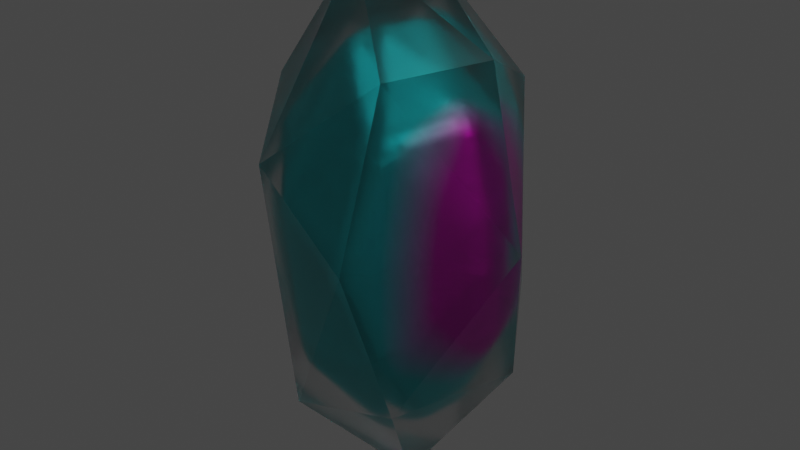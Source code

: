 # Source: crystal.blend  (saved by Blender 2.91.10; exported with 4.5.12 LTS)
import bpy
from mathutils import Matrix  # noqa: F401  (used for matrix-valued properties, if any)

bpy.ops.wm.read_factory_settings(use_empty=True)
scene = bpy.context.scene
scene.name = 'Scene'

# ---- collections
col_collection = bpy.data.collections.new('Collection'); scene.collection.children.link(col_collection)

# ---- materials (node trees are filled in below, after node groups)
mat_material_001 = bpy.data.materials.new('Material.001')
mat_material_002 = bpy.data.materials.new('Material.002')

# ---- material node trees
mat_material_001.use_nodes = True; mat_material_001.node_tree.nodes.clear()
_N = mat_material_001.node_tree.nodes; _L = mat_material_001.node_tree.links
n0 = _N.new('ShaderNodeOutputMaterial'); n0.name = 'Material Output'; n0.location = (300, 300)
n1 = _N.new('ShaderNodeBsdfPrincipled'); n1.name = 'Principled BSDF'; n1.location = (10, 300)
n1.distribution = 'GGX'
n1.subsurface_method = 'BURLEY'
n1.inputs[2].default_value = 0.2979
n1.inputs[3].default_value = 1.45
n1.inputs[18].default_value = 1.0
n1.inputs[19].default_value = 0.25
n1.inputs[20].default_value = 0.0
n1.inputs[27].default_value = (0.0, 0.0, 0.0, 2.0)
n1.inputs[28].default_value = 1.0
_L.new(n1.outputs[0], n0.inputs[0])
n0.is_active_output = True
mat_material_002.use_nodes = True; mat_material_002.node_tree.nodes.clear()
_N = mat_material_002.node_tree.nodes; _L = mat_material_002.node_tree.links
n0 = _N.new('ShaderNodeBsdfPrincipled'); n0.name = 'Principled BSDF'; n0.location = (10, 300)
n0.distribution = 'GGX'
n0.subsurface_method = 'BURLEY'
n0.inputs[1].default_value = 1.0
n0.inputs[3].default_value = 1.45
n0.inputs[27].default_value = (0.0, 0.0, 0.0, 1.0)
n0.inputs[28].default_value = 1.0
n1 = _N.new('ShaderNodeOutputMaterial'); n1.name = 'Material Output'; n1.location = (300, 300)
n2 = _N.new('ShaderNodeMapping'); n2.name = 'Mapping'; n2.location = (-773, 310)
n3 = _N.new('ShaderNodeTexCoord'); n3.name = 'Texture Coordinate'; n3.location = (-1044, 234)
n4 = _N.new('ShaderNodeValToRGB'); n4.name = 'ColorRamp'; n4.location = (-372, 231)
while len(n4.color_ramp.elements) > 1: n4.color_ramp.elements.remove(n4.color_ramp.elements[-1])
n4.color_ramp.elements[0].position = 0.2359; n4.color_ramp.elements[0].color = (0.01781, 0.8956, 0.95, 1.0)
_e = n4.color_ramp.elements.new(0.5775); _e.color = (1.0, 0.002724, 0.7855, 1.0)
n5 = _N.new('ShaderNodeTexGradient'); n5.name = 'Gradient Texture'; n5.location = (-578, 181)
n5.gradient_type = 'QUADRATIC'
_L.new(n0.outputs[0], n1.inputs[0])
_L.new(n4.outputs[0], n0.inputs[0])
_L.new(n5.outputs[0], n4.inputs[0])
_L.new(n2.outputs[0], n5.inputs[0])
_L.new(n3.outputs[3], n2.inputs[0])
n1.is_active_output = True

# ---- world
world_world = bpy.data.worlds.new('World'); scene.world = world_world
world_world.use_nodes = True; world_world.node_tree.nodes.clear()
_N = world_world.node_tree.nodes; _L = world_world.node_tree.links
n0 = _N.new('ShaderNodeOutputWorld'); n0.name = 'World Output'; n0.location = (300, 300)
n1 = _N.new('ShaderNodeBackground'); n1.name = 'Background'; n1.location = (10, 300)
n1.inputs[0].default_value = (0.05088, 0.05088, 0.05088, 1.0)
_L.new(n1.outputs[0], n0.inputs[0])
n0.is_active_output = True
world_world.color = (0.05088, 0.05088, 0.05088)
world_world.use_sun_shadow = False
world_world.sun_shadow_jitter_overblur = 0.0

# ---- lights
light_light = bpy.data.lights.new('Light', 'POINT')
light_light.transmission_factor = 0.0
light_light.energy = 500.0
light_light.shadow_soft_size = 0.1
light_light.shadow_maximum_resolution = 0.006
light_light.use_absolute_resolution = True

# ---- meshes
me_icosphere = bpy.data.meshes.new('Icosphere')
me_icosphere.from_pydata([(0.0, 0.0, -1.0), (0.7236, -0.5257, -0.4472), (-0.2764, -0.8506, -0.4472), (-0.8944, 0.0, -0.4472), (-0.2764, 0.8506, -0.4472), (0.7236, 0.5257, -0.4472), (0.2764, -0.8506, 0.4472), (-0.7236, -0.5257, 0.4472), (-0.7236, 0.5257, 0.4472), (0.2764, 0.8506, 0.4472), (0.8944, 0.0, 0.4472), (0.0, 0.0, 1.0), (-0.1625, -0.5, -0.8507), (0.4253, -0.309, -0.8507), (0.2629, -0.809, -0.5257), (0.8506, 0.0, -0.5257), (0.4253, 0.309, -0.8507), (-0.5257, 0.0, -0.8507), (-0.6882, -0.5, -0.5257), (-0.1625, 0.5, -0.8507), (-0.6882, 0.5, -0.5257), (0.2629, 0.809, -0.5257), (0.9511, -0.309, 0.0), (0.9511, 0.309, 0.0), (0.0, -1.0, 0.0), (0.5878, -0.809, 0.0), (-0.9511, -0.309, 0.0), (-0.5878, -0.809, 0.0), (-0.5878, 0.809, 0.0), (-0.9511, 0.309, 0.0), (0.5878, 0.809, 0.0), (0.0, 1.0, 0.0), (0.6882, -0.5, 0.5257), (-0.2629, -0.809, 0.5257), (-0.8506, 0.0, 0.5257), (-0.2629, 0.809, 0.5257), (0.6882, 0.5, 0.5257), (0.1625, -0.5, 0.8507), (0.5257, 0.0, 0.8507), (-0.4253, -0.309, 0.8507), (-0.4253, 0.309, 0.8507), (0.1625, 0.5, 0.8507)], [], [(0, 13, 12), (1, 13, 15), (0, 12, 17), (0, 17, 19), (0, 19, 16), (1, 15, 22), (2, 14, 24), (3, 18, 26), (4, 20, 28), (5, 21, 30), (1, 22, 25), (2, 24, 27), (3, 26, 29), (4, 28, 31), (5, 30, 23), (6, 32, 37), (7, 33, 39), (8, 34, 40), (9, 35, 41), (10, 36, 38), (38, 41, 11), (38, 36, 41), (36, 9, 41), (41, 40, 11), (41, 35, 40), (35, 8, 40), (40, 39, 11), (40, 34, 39), (34, 7, 39), (39, 37, 11), (39, 33, 37), (33, 6, 37), (37, 38, 11), (37, 32, 38), (32, 10, 38), (23, 36, 10), (23, 30, 36), (30, 9, 36), (31, 35, 9), (31, 28, 35), (28, 8, 35), (29, 34, 8), (29, 26, 34), (26, 7, 34), (27, 33, 7), (27, 24, 33), (24, 6, 33), (25, 32, 6), (25, 22, 32), (22, 10, 32), (30, 31, 9), (30, 21, 31), (21, 4, 31), (28, 29, 8), (28, 20, 29), (20, 3, 29), (26, 27, 7), (26, 18, 27), (18, 2, 27), (24, 25, 6), (24, 14, 25), (14, 1, 25), (22, 23, 10), (22, 15, 23), (15, 5, 23), (16, 21, 5), (16, 19, 21), (19, 4, 21), (19, 20, 4), (19, 17, 20), (17, 3, 20), (17, 18, 3), (17, 12, 18), (12, 2, 18), (15, 16, 5), (15, 13, 16), (13, 0, 16), (12, 14, 2), (12, 13, 14), (13, 1, 14)])
_uv = me_icosphere.uv_layers.new(name='UVMap')
_uv.uv.foreach_set('vector', [0.8182, 0.0, 0.7727, 0.07873, 0.8636, 0.07873, 0.7273, 0.1575, 0.6818, 0.07873, 0.6364, 0.1575, 0.09091, 0.0, 0.04545, 0.07873, 0.1364, 0.07873, 0.2727, 0.0, 0.2273, 0.07873, 0.3182, 0.07873, 0.4545, 0.0, 0.4091, 0.07873, 0.5, 0.07873, 0.7273, 0.1575, 0.6364, 0.1575, 0.6818, 0.2362, 0.9091, 0.1575, 0.8182, 0.1575, 0.8636, 0.2362, 0.1818, 0.1575, 0.09091, 0.1575, 0.1364, 0.2362, 0.3636, 0.1575, 0.2727, 0.1575, 0.3182, 0.2362, 0.5455, 0.1575, 0.4545, 0.1575, 0.5, 0.2362, 0.7273, 0.1575, 0.6818, 0.2362, 0.7727, 0.2362, 0.9091, 0.1575, 0.8636, 0.2362, 0.9545, 0.2362, 0.1818, 0.1575, 0.1364, 0.2362, 0.2273, 0.2362, 0.3636, 0.1575, 0.3182, 0.2362, 0.4091, 0.2362, 0.5455, 0.1575, 0.5, 0.2362, 0.5909, 0.2362, 0.8182, 0.3149, 0.7273, 0.3149, 0.7727, 0.3937, 1.0, 0.3149, 0.9091, 0.3149, 0.9545, 0.3937, 0.2727, 0.3149, 0.1818, 0.3149, 0.2273, 0.3937, 0.4545, 0.3149, 0.3636, 0.3149, 0.4091, 0.3937, 0.6364, 0.3149, 0.5455, 0.3149, 0.5909, 0.3937, 0.5909, 0.3937, 0.5, 0.3937, 0.5455, 0.4724, 0.5909, 0.3937, 0.5455, 0.3149, 0.5, 0.3937, 0.5455, 0.3149, 0.4545, 0.3149, 0.5, 0.3937, 0.4091, 0.3937, 0.3182, 0.3937, 0.3636, 0.4724, 0.4091, 0.3937, 0.3636, 0.3149, 0.3182, 0.3937, 0.3636, 0.3149, 0.2727, 0.3149, 0.3182, 0.3937, 0.2273, 0.3937, 0.1364, 0.3937, 0.1818, 0.4724, 0.2273, 0.3937, 0.1818, 0.3149, 0.1364, 0.3937, 0.1818, 0.3149, 0.09091, 0.3149, 0.1364, 0.3937, 0.9545, 0.3937, 0.8636, 0.3937, 0.9091, 0.4724, 0.9545, 0.3937, 0.9091, 0.3149, 0.8636, 0.3937, 0.9091, 0.3149, 0.8182, 0.3149, 0.8636, 0.3937, 0.7727, 0.3937, 0.6818, 0.3937, 0.7273, 0.4724, 0.7727, 0.3937, 0.7273, 0.3149, 0.6818, 0.3937, 0.7273, 0.3149, 0.6364, 0.3149, 0.6818, 0.3937, 0.5909, 0.2362, 0.5455, 0.3149, 0.6364, 0.3149, 0.5909, 0.2362, 0.5, 0.2362, 0.5455, 0.3149, 0.5, 0.2362, 0.4545, 0.3149, 0.5455, 0.3149, 0.4091, 0.2362, 0.3636, 0.3149, 0.4545, 0.3149, 0.4091, 0.2362, 0.3182, 0.2362, 0.3636, 0.3149, 0.3182, 0.2362, 0.2727, 0.3149, 0.3636, 0.3149, 0.2273, 0.2362, 0.1818, 0.3149, 0.2727, 0.3149, 0.2273, 0.2362, 0.1364, 0.2362, 0.1818, 0.3149, 0.1364, 0.2362, 0.09091, 0.3149, 0.1818, 0.3149, 0.9545, 0.2362, 0.9091, 0.3149, 1.0, 0.3149, 0.9545, 0.2362, 0.8636, 0.2362, 0.9091, 0.3149, 0.8636, 0.2362, 0.8182, 0.3149, 0.9091, 0.3149, 0.7727, 0.2362, 0.7273, 0.3149, 0.8182, 0.3149, 0.7727, 0.2362, 0.6818, 0.2362, 0.7273, 0.3149, 0.6818, 0.2362, 0.6364, 0.3149, 0.7273, 0.3149, 0.5, 0.2362, 0.4091, 0.2362, 0.4545, 0.3149, 0.5, 0.2362, 0.4545, 0.1575, 0.4091, 0.2362, 0.4545, 0.1575, 0.3636, 0.1575, 0.4091, 0.2362, 0.3182, 0.2362, 0.2273, 0.2362, 0.2727, 0.3149, 0.3182, 0.2362, 0.2727, 0.1575, 0.2273, 0.2362, 0.2727, 0.1575, 0.1818, 0.1575, 0.2273, 0.2362, 0.1364, 0.2362, 0.04545, 0.2362, 0.09091, 0.3149, 0.1364, 0.2362, 0.09091, 0.1575, 0.04545, 0.2362, 0.09091, 0.1575, 0.0, 0.1575, 0.04545, 0.2362, 0.8636, 0.2362, 0.7727, 0.2362, 0.8182, 0.3149, 0.8636, 0.2362, 0.8182, 0.1575, 0.7727, 0.2362, 0.8182, 0.1575, 0.7273, 0.1575, 0.7727, 0.2362, 0.6818, 0.2362, 0.5909, 0.2362, 0.6364, 0.3149, 0.6818, 0.2362, 0.6364, 0.1575, 0.5909, 0.2362, 0.6364, 0.1575, 0.5455, 0.1575, 0.5909, 0.2362, 0.5, 0.07873, 0.4545, 0.1575, 0.5455, 0.1575, 0.5, 0.07873, 0.4091, 0.07873, 0.4545, 0.1575, 0.4091, 0.07873, 0.3636, 0.1575, 0.4545, 0.1575, 0.3182, 0.07873, 0.2727, 0.1575, 0.3636, 0.1575, 0.3182, 0.07873, 0.2273, 0.07873, 0.2727, 0.1575, 0.2273, 0.07873, 0.1818, 0.1575, 0.2727, 0.1575, 0.1364, 0.07873, 0.09091, 0.1575, 0.1818, 0.1575, 0.1364, 0.07873, 0.04545, 0.07873, 0.09091, 0.1575, 0.04545, 0.07873, 0.0, 0.1575, 0.09091, 0.1575, 0.6364, 0.1575, 0.5909, 0.07873, 0.5455, 0.1575, 0.6364, 0.1575, 0.6818, 0.07873, 0.5909, 0.07873, 0.6818, 0.07873, 0.6364, 0.0, 0.5909, 0.07873, 0.8636, 0.07873, 0.8182, 0.1575, 0.9091, 0.1575, 0.8636, 0.07873, 0.7727, 0.07873, 0.8182, 0.1575, 0.7727, 0.07873, 0.7273, 0.1575, 0.8182, 0.1575])
me_icosphere.materials.append(mat_material_001)
me_icosphere.use_remesh_fix_poles = True
me_icosphere.use_remesh_preserve_attributes = False
me_icosphere.use_mirror_vertex_groups = False
me_icosphere.update()
me_icosphere_001 = bpy.data.meshes.new('Icosphere.001')
me_icosphere_001.from_pydata([(0.0, 0.0, -1.0), (0.7236, -0.5257, -0.4472), (-0.2764, -0.8506, -0.4472), (-0.8944, 0.0, -0.4472), (-0.2764, 0.8506, -0.4472), (0.7236, 0.5257, -0.4472), (0.2764, -0.8506, 0.4472), (-0.7236, -0.5257, 0.4472), (-0.7236, 0.5257, 0.4472), (0.2764, 0.8506, 0.4472), (0.8944, 0.0, 0.4472), (0.0, 0.0, 1.0), (-0.1625, -0.5, -0.8507), (0.4253, -0.309, -0.8507), (0.2629, -0.809, -0.5257), (0.8506, 0.0, -0.5257), (0.4253, 0.309, -0.8507), (-0.5257, 0.0, -0.8507), (-0.6882, -0.5, -0.5257), (-0.1625, 0.5, -0.8507), (-0.6882, 0.5, -0.5257), (0.2629, 0.809, -0.5257), (0.9511, -0.309, 0.0), (0.9511, 0.309, 0.0), (0.0, -1.0, 0.0), (0.5878, -0.809, 0.0), (-0.9511, -0.309, 0.0), (-0.5878, -0.809, 0.0), (-0.5878, 0.809, 0.0), (-0.9511, 0.309, 0.0), (0.5878, 0.809, 0.0), (0.0, 1.0, 0.0), (0.6882, -0.5, 0.5257), (-0.2629, -0.809, 0.5257), (-0.8506, 0.0, 0.5257), (-0.2629, 0.809, 0.5257), (0.6882, 0.5, 0.5257), (0.1625, -0.5, 0.8507), (0.5257, 0.0, 0.8507), (-0.4253, -0.309, 0.8507), (-0.4253, 0.309, 0.8507), (0.1625, 0.5, 0.8507)], [], [(0, 13, 12), (1, 13, 15), (0, 12, 17), (0, 17, 19), (0, 19, 16), (1, 15, 22), (2, 14, 24), (3, 18, 26), (4, 20, 28), (5, 21, 30), (1, 22, 25), (2, 24, 27), (3, 26, 29), (4, 28, 31), (5, 30, 23), (6, 32, 37), (7, 33, 39), (8, 34, 40), (9, 35, 41), (10, 36, 38), (38, 41, 11), (38, 36, 41), (36, 9, 41), (41, 40, 11), (41, 35, 40), (35, 8, 40), (40, 39, 11), (40, 34, 39), (34, 7, 39), (39, 37, 11), (39, 33, 37), (33, 6, 37), (37, 38, 11), (37, 32, 38), (32, 10, 38), (23, 36, 10), (23, 30, 36), (30, 9, 36), (31, 35, 9), (31, 28, 35), (28, 8, 35), (29, 34, 8), (29, 26, 34), (26, 7, 34), (27, 33, 7), (27, 24, 33), (24, 6, 33), (25, 32, 6), (25, 22, 32), (22, 10, 32), (30, 31, 9), (30, 21, 31), (21, 4, 31), (28, 29, 8), (28, 20, 29), (20, 3, 29), (26, 27, 7), (26, 18, 27), (18, 2, 27), (24, 25, 6), (24, 14, 25), (14, 1, 25), (22, 23, 10), (22, 15, 23), (15, 5, 23), (16, 21, 5), (16, 19, 21), (19, 4, 21), (19, 20, 4), (19, 17, 20), (17, 3, 20), (17, 18, 3), (17, 12, 18), (12, 2, 18), (15, 16, 5), (15, 13, 16), (13, 0, 16), (12, 14, 2), (12, 13, 14), (13, 1, 14)])
_uv = me_icosphere_001.uv_layers.new(name='UVMap')
_uv.uv.foreach_set('vector', [0.8182, 0.0, 0.7727, 0.07873, 0.8636, 0.07873, 0.7273, 0.1575, 0.6818, 0.07873, 0.6364, 0.1575, 0.09091, 0.0, 0.04545, 0.07873, 0.1364, 0.07873, 0.2727, 0.0, 0.2273, 0.07873, 0.3182, 0.07873, 0.4545, 0.0, 0.4091, 0.07873, 0.5, 0.07873, 0.7273, 0.1575, 0.6364, 0.1575, 0.6818, 0.2362, 0.9091, 0.1575, 0.8182, 0.1575, 0.8636, 0.2362, 0.1818, 0.1575, 0.09091, 0.1575, 0.1364, 0.2362, 0.3636, 0.1575, 0.2727, 0.1575, 0.3182, 0.2362, 0.5455, 0.1575, 0.4545, 0.1575, 0.5, 0.2362, 0.7273, 0.1575, 0.6818, 0.2362, 0.7727, 0.2362, 0.9091, 0.1575, 0.8636, 0.2362, 0.9545, 0.2362, 0.1818, 0.1575, 0.1364, 0.2362, 0.2273, 0.2362, 0.3636, 0.1575, 0.3182, 0.2362, 0.4091, 0.2362, 0.5455, 0.1575, 0.5, 0.2362, 0.5909, 0.2362, 0.8182, 0.3149, 0.7273, 0.3149, 0.7727, 0.3937, 1.0, 0.3149, 0.9091, 0.3149, 0.9545, 0.3937, 0.2727, 0.3149, 0.1818, 0.3149, 0.2273, 0.3937, 0.4545, 0.3149, 0.3636, 0.3149, 0.4091, 0.3937, 0.6364, 0.3149, 0.5455, 0.3149, 0.5909, 0.3937, 0.5909, 0.3937, 0.5, 0.3937, 0.5455, 0.4724, 0.5909, 0.3937, 0.5455, 0.3149, 0.5, 0.3937, 0.5455, 0.3149, 0.4545, 0.3149, 0.5, 0.3937, 0.4091, 0.3937, 0.3182, 0.3937, 0.3636, 0.4724, 0.4091, 0.3937, 0.3636, 0.3149, 0.3182, 0.3937, 0.3636, 0.3149, 0.2727, 0.3149, 0.3182, 0.3937, 0.2273, 0.3937, 0.1364, 0.3937, 0.1818, 0.4724, 0.2273, 0.3937, 0.1818, 0.3149, 0.1364, 0.3937, 0.1818, 0.3149, 0.09091, 0.3149, 0.1364, 0.3937, 0.9545, 0.3937, 0.8636, 0.3937, 0.9091, 0.4724, 0.9545, 0.3937, 0.9091, 0.3149, 0.8636, 0.3937, 0.9091, 0.3149, 0.8182, 0.3149, 0.8636, 0.3937, 0.7727, 0.3937, 0.6818, 0.3937, 0.7273, 0.4724, 0.7727, 0.3937, 0.7273, 0.3149, 0.6818, 0.3937, 0.7273, 0.3149, 0.6364, 0.3149, 0.6818, 0.3937, 0.5909, 0.2362, 0.5455, 0.3149, 0.6364, 0.3149, 0.5909, 0.2362, 0.5, 0.2362, 0.5455, 0.3149, 0.5, 0.2362, 0.4545, 0.3149, 0.5455, 0.3149, 0.4091, 0.2362, 0.3636, 0.3149, 0.4545, 0.3149, 0.4091, 0.2362, 0.3182, 0.2362, 0.3636, 0.3149, 0.3182, 0.2362, 0.2727, 0.3149, 0.3636, 0.3149, 0.2273, 0.2362, 0.1818, 0.3149, 0.2727, 0.3149, 0.2273, 0.2362, 0.1364, 0.2362, 0.1818, 0.3149, 0.1364, 0.2362, 0.09091, 0.3149, 0.1818, 0.3149, 0.9545, 0.2362, 0.9091, 0.3149, 1.0, 0.3149, 0.9545, 0.2362, 0.8636, 0.2362, 0.9091, 0.3149, 0.8636, 0.2362, 0.8182, 0.3149, 0.9091, 0.3149, 0.7727, 0.2362, 0.7273, 0.3149, 0.8182, 0.3149, 0.7727, 0.2362, 0.6818, 0.2362, 0.7273, 0.3149, 0.6818, 0.2362, 0.6364, 0.3149, 0.7273, 0.3149, 0.5, 0.2362, 0.4091, 0.2362, 0.4545, 0.3149, 0.5, 0.2362, 0.4545, 0.1575, 0.4091, 0.2362, 0.4545, 0.1575, 0.3636, 0.1575, 0.4091, 0.2362, 0.3182, 0.2362, 0.2273, 0.2362, 0.2727, 0.3149, 0.3182, 0.2362, 0.2727, 0.1575, 0.2273, 0.2362, 0.2727, 0.1575, 0.1818, 0.1575, 0.2273, 0.2362, 0.1364, 0.2362, 0.04545, 0.2362, 0.09091, 0.3149, 0.1364, 0.2362, 0.09091, 0.1575, 0.04545, 0.2362, 0.09091, 0.1575, 0.0, 0.1575, 0.04545, 0.2362, 0.8636, 0.2362, 0.7727, 0.2362, 0.8182, 0.3149, 0.8636, 0.2362, 0.8182, 0.1575, 0.7727, 0.2362, 0.8182, 0.1575, 0.7273, 0.1575, 0.7727, 0.2362, 0.6818, 0.2362, 0.5909, 0.2362, 0.6364, 0.3149, 0.6818, 0.2362, 0.6364, 0.1575, 0.5909, 0.2362, 0.6364, 0.1575, 0.5455, 0.1575, 0.5909, 0.2362, 0.5, 0.07873, 0.4545, 0.1575, 0.5455, 0.1575, 0.5, 0.07873, 0.4091, 0.07873, 0.4545, 0.1575, 0.4091, 0.07873, 0.3636, 0.1575, 0.4545, 0.1575, 0.3182, 0.07873, 0.2727, 0.1575, 0.3636, 0.1575, 0.3182, 0.07873, 0.2273, 0.07873, 0.2727, 0.1575, 0.2273, 0.07873, 0.1818, 0.1575, 0.2727, 0.1575, 0.1364, 0.07873, 0.09091, 0.1575, 0.1818, 0.1575, 0.1364, 0.07873, 0.04545, 0.07873, 0.09091, 0.1575, 0.04545, 0.07873, 0.0, 0.1575, 0.09091, 0.1575, 0.6364, 0.1575, 0.5909, 0.07873, 0.5455, 0.1575, 0.6364, 0.1575, 0.6818, 0.07873, 0.5909, 0.07873, 0.6818, 0.07873, 0.6364, 0.0, 0.5909, 0.07873, 0.8636, 0.07873, 0.8182, 0.1575, 0.9091, 0.1575, 0.8636, 0.07873, 0.7727, 0.07873, 0.8182, 0.1575, 0.7727, 0.07873, 0.7273, 0.1575, 0.8182, 0.1575])
me_icosphere_001.materials.append(mat_material_002)
me_icosphere_001.use_remesh_fix_poles = True
me_icosphere_001.use_remesh_preserve_attributes = False
me_icosphere_001.use_mirror_vertex_groups = False
me_icosphere_001.update()

# ---- objects
ob_light = bpy.data.objects.new('Light', light_light)
ob_icosphere = bpy.data.objects.new('Icosphere', me_icosphere)
ob_icosphere_001 = bpy.data.objects.new('Icosphere.001', me_icosphere_001)

# ---- transforms, parenting, visibility, modifiers, constraints
ob_light.location = (4.076, 1.005, 5.904)
ob_light.rotation_euler = (0.6503, 0.05522, 1.866)
ob_light.lock_rotations_4d = False
ob_light.empty_display_type = 'ARROWS'
ob_light.color = (0.0, 0.0, 0.0, 0.0)
ob_light.lineart.crease_threshold = 0.0
ob_icosphere.location = (0.0, 0.0, 0.0)
ob_icosphere.scale = (1.0, 1.0, 2.0)
ob_icosphere.lineart.crease_threshold = 0.0
_m = ob_icosphere.modifiers.new('Decimate', 'DECIMATE')
_m.ratio = 0.4702
ob_icosphere_001.location = (0.0001147, 0.0002799, 0.004383)
ob_icosphere_001.scale = (0.7281, 0.8553, 1.373)
ob_icosphere_001.lineart.crease_threshold = 0.0
_m = ob_icosphere_001.modifiers.new('Decimate', 'DECIMATE')
_m.ratio = 0.4702
_m = ob_icosphere_001.modifiers.new('Bevel', 'BEVEL')
_m.width = 0.08
_m.width_pct = 0.08
_m.segments = 12
_m.limit_method = 'NONE'

# ---- collection membership
col_collection.objects.link(ob_light)
col_collection.objects.link(ob_icosphere)
col_collection.objects.link(ob_icosphere_001)

# ---- scene / render settings (as saved in the file)
scene.frame_start = 1; scene.frame_end = 250; scene.frame_set(1)
scene.render.engine = 'CYCLES'
scene.cycles.use_denoising = False
scene.cycles.samples = 64
scene.cycles.sampling_pattern = 'TABULATED_SOBOL'
scene.cycles.use_light_tree = False
scene.cycles.sample_clamp_indirect = 4.0
scene.view_settings.view_transform = 'Filmic'
bpy.context.view_layer.update()

# ---- added for rendering (the .blend has no active camera): camera
cam_auto = bpy.data.cameras.new('AutoCamera')
cam_auto.lens = 50.0
cam_auto.sensor_width = 36.0
cam_auto.clip_end = 1000.0
ob_auto_camera = bpy.data.objects.new('AutoCamera', cam_auto)
scene.collection.objects.link(ob_auto_camera)
ob_auto_camera.location = (4.54386, -5.45263, 3.63509)
ob_auto_camera.rotation_euler = (1.09748, -7.21219e-08, 0.694738)
scene.camera = ob_auto_camera
bpy.context.view_layer.update()
